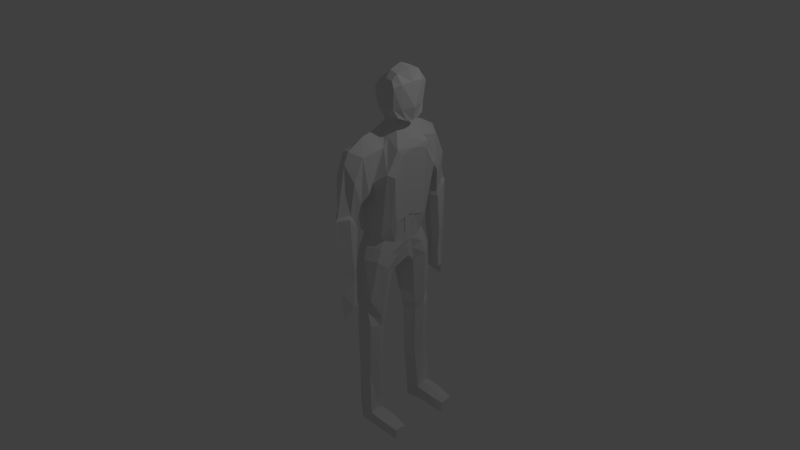 # Source: character2.blend  (saved by Blender 2.72.0; exported with 4.5.12 LTS)
import bpy
from mathutils import Matrix  # noqa: F401  (used for matrix-valued properties, if any)

bpy.ops.wm.read_factory_settings(use_empty=True)
scene = bpy.context.scene
scene.name = 'Scene'

# ---- collections
col_collection_1 = bpy.data.collections.new('Collection 1'); scene.collection.children.link(col_collection_1)

# ---- materials (node trees are filled in below, after node groups)
mat_material = bpy.data.materials.new('Material')
mat_material.alpha_threshold = 0.0
mat_material.use_transparent_shadow = False
mat_material.roughness = 0.5
mat_material.line_color = (0.0, 0.0, 0.0, 1.0)

# ---- material node trees

# ---- world
world_world = bpy.data.worlds.new('World'); scene.world = world_world
world_world.color = (0.05088, 0.05088, 0.05088)
world_world.use_sun_shadow = False
world_world.sun_shadow_jitter_overblur = 0.0
world_world.cycles.sampling_method = 'MANUAL'
world_world.cycles.sample_map_resolution = 256

# ---- cameras
cam_camera = bpy.data.cameras.new('Camera')
cam_camera.clip_end = 100.0
cam_camera.lens = 35.0
cam_camera.sensor_width = 32.0
cam_camera.sensor_height = 18.0
cam_camera.ortho_scale = 7.314
cam_camera.dof.focus_distance = 0.0
cam_camera.dof.aperture_fstop = 128.0

# ---- lights
light_lamp = bpy.data.lights.new('Lamp', 'POINT')
light_lamp.transmission_factor = 0.0
light_lamp.cutoff_distance = 30.0
light_lamp.energy = 100.0
light_lamp.shadow_buffer_clip_start = 1.001
light_lamp.shadow_soft_size = 0.1
light_lamp.shadow_maximum_resolution = 0.006
light_lamp.use_absolute_resolution = True
light_lamp.cycles.use_multiple_importance_sampling = False

# ---- meshes
me_cube = bpy.data.meshes.new('Cube')
me_cube.from_pydata([(0.552, 0.4178, -0.1599), (0.183, 0.4178, -0.1599), (0.552, 0.4163, 1.266), (0.186, 0.4163, 1.266), (0.5403, 0.07836, 1.55), (0.552, 0.3065, 0.09606), (0.186, 0.3065, 0.09606), (0.1489, 0.1698, -0.3371), (0.1918, 0.1208, 1.333), (0.552, 0.1698, -0.3371), (0.5403, 0.2107, 1.396), (0.1518, 0.0551, 0.03843), (0.6415, 0.0551, 0.03843), (0.4742, 0.7236, -0.3158), (0.3003, 0.6923, -0.38), (0.3003, 0.7236, -0.3158), (0.4742, 0.6923, -0.38), (0.1797, 0.576, 1.227), (0.5847, 0.5498, 0.7942), (0.1532, 0.5498, 0.7942), (0.5225, 0.5768, 1.232), (0.4651, 0.7393, 0.5489), (0.2613, 0.7393, 0.5489), (0.2613, 0.668, 0.4105), (0.4651, 0.668, 0.4105), (0.484, 0.5055, -2.579), (0.2792, 0.5055, -2.579), (0.2792, 0.3207, -2.593), (0.484, 0.3207, -2.593), (0.552, 0.4624, 0.9004), (0.186, 0.4624, 0.9004), (0.07429, 0.1023, 1.123), (0.7432, 0.2441, 1.291), (0.4742, 0.7529, -0.6584), (0.2888, 0.7252, -0.6836), (0.4742, 0.6998, -0.677), (0.3743, 0.6793, -0.6576), (0.4947, 0.247, -0.9111), (0.1963, 0.2471, -0.9112), (0.4947, 0.497, -0.6954), (0.1963, 0.497, -0.6955), (0.2446, 0.2712, -1.041), (0.2632, 0.4949, -0.8573), (0.4994, 0.2689, -1.041), (0.4278, 0.4949, -0.8573), (0.2792, 0.3119, -2.38), (0.2792, 0.5301, -2.359), (0.4839, 0.3122, -2.41), (0.484, 0.5304, -2.389), (0.2091, 0.0787, 0.3288), (0.6667, 0.0787, 0.3774), (0.552, 0.3591, 0.1483), (0.186, 0.3591, 0.1483), (0.552, 0.3564, -0.002794), (0.1845, 0.3564, -0.002794), (0.1504, 0.1125, -0.1202), (0.6004, 0.1125, -0.1202), (0.4909, 0.7706, 0.5102), (0.2356, 0.6623, 0.3606), (0.4909, 0.6623, 0.3606), (0.2356, 0.7706, 0.5102), (0.4887, 0.7485, -0.04978), (0.2377, 0.7028, -0.1601), (0.4887, 0.7028, -0.1601), (0.2377, 0.7485, -0.04978), (0.206, 0.7114, 0.9518), (0.5213, 0.7121, 0.9529), (0.2056, 0.6183, 0.6756), (0.5209, 0.6183, 0.6756), (0.381, 0.4881, -0.1599), (0.3824, 0.4606, 1.416), (0.3824, 0.4214, 0.09606), (0.381, 0.04178, -0.3371), (0.3883, 0.1198, 1.538), (0.3822, 0.6717, 1.296), (0.3824, 0.8587, -0.4761), (0.3824, 0.6755, -0.3794), (0.3824, 0.5098, 0.7942), (0.3824, 0.8676, 0.5313), (0.3824, 0.628, 0.4119), (0.3103, 0.4998, -2.591), (0.3103, 0.2822, -2.6), (0.4253, 0.4733, 0.7608), (0.3824, 0.8384, -0.8621), (0.3344, 0.6574, -0.6744), (0.3588, 0.1436, -0.83), (0.3588, 0.4902, -0.695), (0.3576, 0.1556, -1.033), (0.3589, 0.496, -0.8574), (0.3102, 0.2735, -2.353), (0.3103, 0.5047, -2.39), (0.4253, 0.4047, 0.1483), (0.3817, 0.449, -0.002794), (0.3824, 0.9029, 0.4878), (0.3824, 0.6224, 0.3621), (0.3824, 0.8867, -0.1764), (0.3824, 0.6628, -0.1587), (0.3824, 0.5784, 0.677), (0.3825, 0.7375, 1.158), (0.4798, 0.2739, -1.131), (0.4798, 0.5023, -1.062), (0.2713, 0.274, -1.131), (0.2461, 0.5023, -1.062), (0.3579, 0.1765, -1.103), (0.3579, 0.5324, -1.057), (0.9227, 0.5055, -2.579), (0.9227, 0.3207, -2.593), (0.9226, 0.343, -2.458), (0.9226, 0.5006, -2.443), (0.1359, 0.3092, -0.2611), (0.186, 0.2886, 1.293), (0.1388, 0.196, 0.06317), (0.6212, 0.3092, -0.2611), (0.552, 0.2886, 1.293), (0.6212, 0.196, 0.06317), (0.2792, 0.4, -2.587), (0.484, 0.4, -2.587), (0.07429, 0.2528, 1.028), (0.714, 0.3845, 1.022), (0.5701, 0.3543, -0.8185), (0.1963, 0.3543, -0.8186), (0.5524, 0.3672, -0.9623), (0.2526, 0.3672, -0.9624), (0.4839, 0.4059, -2.357), (0.2792, 0.4056, -2.371), (0.2091, 0.232, 0.2652), (0.6444, 0.2704, 0.2934), (0.1373, 0.2501, -0.06982), (0.6212, 0.2501, -0.06982), (0.3824, 0.3051, 1.451), (0.3103, 0.3353, -2.597), (0.532, 0.372, -1.101), (0.1275, 0.372, -1.101), (0.9227, 0.4, -2.587), (0.9253, 0.4062, -2.435), (0.2955, 0.2966, -1.861), (0.2525, 0.501, -1.815), (0.3102, 0.2288, -1.836), (0.3582, 0.5256, -1.823), (0.4448, 0.2966, -1.861), (0.4448, 0.501, -1.815), (0.5097, 0.3843, -1.841), (0.2525, 0.3843, -1.841), (0.7033, 0.5305, -2.407), (0.7033, 0.3124, -2.428), (0.7034, 0.5055, -2.579), (0.7033, 0.3207, -2.593), (0.6594, 0.4061, -2.382), (0.7033, 0.4, -2.587), (0.757, 0.1951, 1.22), (0.6807, 0.0787, 0.3774), (0.767, 0.3113, 0.9725), (0.6807, 0.2204, 0.3447), (0.5403, 0.1009, 1.58), (0.3883, 0.1134, 1.574), (0.545, 0.2225, 2.089), (0.3667, 0.003534, 2.085), (0.4082, 0.1844, 2.057), (0.6964, 0.1846, 1.643), (0.6415, 0.2279, 2.078), (0.5403, 0.2611, 1.988), (0.3835, 0.2456, 1.967), (0.6931, 0.249, 2.001), (0.3854, 0.2134, 1.738), (0.5403, 0.2566, 1.733), (0.6624, 0.2341, 1.751), (0.5403, 0.02087, 1.55), (0.5403, 0.05433, 1.592), (0.5365, 0.1472, 2.169), (0.7257, 0.08501, 1.601), (0.6567, 0.1668, 2.146), (0.7349, 0.1611, 2.039), (0.7204, 0.1611, 1.753), (0.552, -0.4178, -0.1599), (0.183, -0.4178, -0.1599), (0.552, -0.4163, 1.266), (0.186, -0.4163, 1.266), (0.6508, 0.0, -0.1697), (0.1359, 0.0, -0.1697), (0.5403, -0.07836, 1.55), (0.3276, 0.0, 1.55), (0.552, -0.3065, 0.09606), (0.186, -0.3065, 0.09606), (0.6547, 0.0, 0.03843), (0.1388, 0.0, 0.03843), (0.1489, -0.1698, -0.3371), (0.1918, -0.1208, 1.333), (0.552, -0.1698, -0.3371), (0.5403, -0.2107, 1.396), (0.1518, -0.0551, 0.03843), (0.6415, -0.0551, 0.03843), (0.4742, -0.7236, -0.3158), (0.3003, -0.6923, -0.38), (0.3003, -0.7236, -0.3158), (0.4742, -0.6923, -0.38), (0.1797, -0.576, 1.227), (0.5847, -0.5498, 0.7942), (0.1532, -0.5498, 0.7942), (0.5225, -0.5768, 1.232), (0.4651, -0.7393, 0.5489), (0.2613, -0.7393, 0.5489), (0.2613, -0.668, 0.4105), (0.4651, -0.668, 0.4105), (0.484, -0.5055, -2.579), (0.2792, -0.5055, -2.579), (0.2792, -0.3207, -2.593), (0.484, -0.3207, -2.593), (0.552, -0.4624, 0.9004), (0.186, -0.4624, 0.9004), (0.7195, 0.0, 1.374), (0.1027, 0.0, 1.12), (0.07429, -0.1023, 1.123), (0.7432, -0.2441, 1.291), (0.4742, -0.7529, -0.6584), (0.2888, -0.7252, -0.6836), (0.4742, -0.6998, -0.677), (0.3743, -0.6793, -0.6576), (0.4947, -0.247, -0.9111), (0.1963, -0.2471, -0.9112), (0.4947, -0.497, -0.6954), (0.1963, -0.497, -0.6955), (0.2446, -0.2712, -1.041), (0.2632, -0.4949, -0.8573), (0.4994, -0.2689, -1.041), (0.4278, -0.4949, -0.8573), (0.2792, -0.3119, -2.38), (0.2792, -0.5301, -2.359), (0.4839, -0.3122, -2.41), (0.484, -0.5304, -2.389), (0.6667, 0.0, 0.403), (0.2091, 0.0, 0.3274), (0.2091, -0.0787, 0.3288), (0.6667, -0.0787, 0.3774), (0.552, -0.3591, 0.1483), (0.186, -0.3591, 0.1483), (0.6547, 0.0, -0.03652), (0.1373, 0.0, -0.03652), (0.552, -0.3564, -0.002794), (0.1845, -0.3564, -0.002794), (0.1504, -0.1125, -0.1202), (0.6004, -0.1125, -0.1202), (0.4909, -0.7706, 0.5102), (0.2356, -0.6623, 0.3606), (0.4909, -0.6623, 0.3606), (0.2356, -0.7706, 0.5102), (0.4887, -0.7485, -0.04978), (0.2377, -0.7028, -0.1601), (0.4887, -0.7028, -0.1601), (0.2377, -0.7485, -0.04978), (0.206, -0.7114, 0.9518), (0.5213, -0.7121, 0.9529), (0.2056, -0.6183, 0.6756), (0.5209, -0.6183, 0.6756), (0.381, -0.4881, -0.1599), (0.3824, -0.4606, 1.416), (0.3824, -0.4214, 0.09606), (0.381, -0.04178, -0.3371), (0.3883, -0.1198, 1.538), (0.3822, -0.6717, 1.296), (0.3824, -0.8587, -0.4761), (0.3824, -0.6755, -0.3794), (0.3824, -0.5098, 0.7942), (0.3824, -0.8676, 0.5313), (0.3824, -0.628, 0.4119), (0.3103, -0.4998, -2.591), (0.3103, -0.2822, -2.6), (0.4253, -0.4733, 0.7608), (0.3824, -0.8384, -0.8621), (0.3344, -0.6574, -0.6744), (0.3588, -0.1436, -0.83), (0.3588, -0.4902, -0.695), (0.3576, -0.1556, -1.033), (0.3589, -0.496, -0.8574), (0.3102, -0.2735, -2.353), (0.3103, -0.5047, -2.39), (0.4253, -0.4047, 0.1483), (0.3817, -0.449, -0.002794), (0.3824, -0.9029, 0.4878), (0.3824, -0.6224, 0.3621), (0.3824, -0.8867, -0.1764), (0.3824, -0.6628, -0.1587), (0.3824, -0.5784, 0.677), (0.3825, -0.7375, 1.158), (0.4798, -0.2739, -1.131), (0.4798, -0.5023, -1.062), (0.2713, -0.274, -1.131), (0.2461, -0.5023, -1.062), (0.3579, -0.1765, -1.103), (0.3579, -0.5324, -1.057), (0.9227, -0.5055, -2.579), (0.9227, -0.3207, -2.593), (0.9226, -0.343, -2.458), (0.9226, -0.5006, -2.443), (0.1359, -0.3092, -0.2611), (0.186, -0.2886, 1.293), (0.1388, -0.196, 0.06317), (0.6212, -0.3092, -0.2611), (0.552, -0.2886, 1.293), (0.6212, -0.196, 0.06317), (0.2792, -0.4, -2.587), (0.484, -0.4, -2.587), (0.07429, -0.2528, 1.028), (0.714, -0.3845, 1.022), (0.5701, -0.3543, -0.8185), (0.1963, -0.3543, -0.8186), (0.5524, -0.3672, -0.9623), (0.2526, -0.3672, -0.9624), (0.4839, -0.4059, -2.357), (0.2792, -0.4056, -2.371), (0.2091, -0.232, 0.2652), (0.6444, -0.2704, 0.2934), (0.1373, -0.2501, -0.06982), (0.6212, -0.2501, -0.06982), (0.3824, -0.3051, 1.451), (0.3103, -0.3353, -2.597), (0.532, -0.372, -1.101), (0.1275, -0.372, -1.101), (0.9227, -0.4, -2.587), (0.9253, -0.4062, -2.435), (0.2955, -0.2966, -1.861), (0.2525, -0.501, -1.815), (0.3102, -0.2288, -1.836), (0.3582, -0.5256, -1.823), (0.4448, -0.2966, -1.861), (0.4448, -0.501, -1.815), (0.5097, -0.3843, -1.841), (0.2525, -0.3843, -1.841), (0.7033, -0.5305, -2.407), (0.7033, -0.3124, -2.428), (0.7034, -0.5055, -2.579), (0.7033, -0.3207, -2.593), (0.6594, -0.4061, -2.382), (0.7033, -0.4, -2.587), (0.764, 0.0, 1.271), (0.757, -0.1951, 1.22), (0.6807, 0.0, 0.403), (0.6807, -0.0787, 0.3774), (0.767, -0.3113, 0.9725), (0.6807, -0.2204, 0.3447), (0.5403, 0.0, 1.55), (0.5403, -0.1009, 1.58), (0.3276, 0.0, 1.592), (0.3883, -0.1134, 1.574), (0.5403, 0.0, 1.592), (0.545, -0.2225, 2.089), (0.3667, -0.003534, 2.085), (0.4082, -0.1844, 2.057), (0.5403, 0.0, 2.226), (0.6964, -0.1846, 1.643), (0.7333, 0.0, 1.592), (0.6415, -0.2279, 2.078), (0.6937, 0.0, 2.183), (0.3132, 0.0, 2.039), (0.5403, 0.0, 2.039), (0.5403, -0.2611, 1.988), (0.3835, -0.2456, 1.967), (0.7349, 0.0, 2.039), (0.6931, -0.249, 2.001), (0.2934, 0.0, 1.748), (0.3854, -0.2134, 1.738), (0.5403, 0.0, 1.748), (0.5403, -0.2566, 1.733), (0.7721, 0.0, 1.753), (0.6624, -0.2341, 1.751), (0.5403, -0.02087, 1.55), (0.5403, -0.05433, 1.592), (0.5365, -0.1472, 2.169), (0.7257, -0.08501, 1.601), (0.6567, -0.1668, 2.146), (0.7349, -0.1611, 2.039), (0.7204, -0.1611, 1.753)], [], [(117, 110, 3, 30), (92, 69, 1, 54), (7, 72, 178), (82, 30, 19, 77), (32, 10, 4, 209), (127, 111, 6, 54), (91, 71, 6, 52), (56, 12, 183, 235), (210, 180, 8, 31), (89, 45, 27, 81), (129, 110, 8, 73), (118, 113, 10, 32), (236, 184, 11, 55), (128, 114, 12, 56), (30, 3, 17, 19), (70, 2, 20, 74), (95, 61, 13, 75), (61, 63, 16, 13), (67, 65, 22, 23), (96, 62, 14, 76), (62, 64, 15, 14), (97, 67, 23, 79), (66, 68, 24, 21), (98, 66, 21, 78), (2, 29, 18, 20), (130, 81, 27, 115), (147, 144, 107, 134), (124, 46, 26, 115), (90, 48, 25, 80), (125, 117, 30, 52), (76, 14, 36, 84), (230, 210, 31, 49), (126, 118, 151, 152), (83, 84, 36, 34), (75, 13, 33, 83), (14, 15, 34, 36), (13, 16, 35, 33), (72, 7, 38, 85), (112, 9, 37, 119), (109, 1, 40, 120), (69, 0, 39, 86), (85, 38, 41, 87), (119, 37, 43, 121), (120, 40, 42, 122), (86, 39, 44, 88), (137, 135, 45, 89), (141, 139, 47, 123), (142, 136, 46, 124), (138, 140, 48, 90), (111, 125, 52, 6), (126, 152, 150, 50, 12, 114), (184, 230, 49, 11), (29, 51, 91, 52, 30, 82), (71, 92, 54, 6), (109, 127, 54, 1), (9, 56, 235, 177), (178, 236, 55, 7), (112, 128, 56, 9), (78, 21, 57, 93), (21, 24, 59, 57), (79, 23, 58, 94), (23, 22, 60, 58), (93, 57, 61, 95), (57, 59, 63, 61), (94, 58, 62, 96), (58, 60, 64, 62), (19, 17, 65, 67), (77, 19, 67, 97), (20, 18, 68, 66), (74, 20, 66, 98), (53, 0, 69, 92), (177, 72, 9), (29, 82, 77, 18), (51, 5, 71, 91), (47, 89, 81, 28), (113, 129, 73, 10), (3, 70, 74, 17), (64, 95, 75, 15), (63, 96, 76, 16), (68, 97, 79, 24), (65, 98, 78, 22), (116, 28, 81, 130), (46, 90, 80, 26), (16, 76, 84, 35), (33, 35, 84, 83), (15, 75, 83, 34), (9, 72, 85, 37), (1, 69, 86, 40), (37, 85, 87, 43), (40, 86, 88, 42), (139, 137, 89, 47), (136, 138, 90, 46), (5, 53, 92, 71), (22, 78, 93, 60), (24, 79, 94, 59), (60, 93, 95, 64), (59, 94, 96, 63), (18, 77, 97, 68), (17, 74, 98, 65), (177, 178, 72), (87, 41, 101, 103), (121, 43, 99, 131), (122, 42, 102, 132), (88, 44, 100, 104), (43, 87, 103, 99), (42, 88, 104, 102), (134, 107, 106, 133), (145, 143, 108, 105), (144, 146, 106, 107), (148, 145, 105, 133), (31, 8, 110, 117), (55, 11, 111, 127), (70, 3, 110, 129), (29, 2, 113, 118), (53, 5, 114, 128), (80, 130, 115, 26), (143, 147, 134, 108), (45, 124, 115, 27), (49, 31, 117, 125), (51, 29, 118, 126), (0, 112, 119, 39), (7, 109, 120, 38), (39, 119, 121, 44), (38, 120, 122, 41), (140, 141, 123, 48), (135, 142, 124, 45), (11, 49, 125, 111), (5, 51, 126, 114), (7, 55, 127, 109), (0, 53, 128, 112), (2, 70, 129, 113), (25, 116, 130, 80), (44, 121, 131, 100), (41, 122, 132, 101), (108, 134, 133, 105), (146, 148, 133, 106), (103, 101, 135, 137), (131, 99, 139, 141), (132, 102, 136, 142), (104, 100, 140, 138), (99, 103, 137, 139), (102, 104, 138, 136), (100, 131, 141, 140), (101, 132, 142, 135), (10, 73, 4), (8, 180, 73), (123, 47, 144, 147), (25, 48, 143, 145), (47, 28, 146, 144), (116, 25, 145, 148), (48, 123, 147, 143), (28, 116, 148, 146), (150, 149, 333, 335), (152, 151, 149, 150), (118, 32, 149, 151), (32, 209, 333, 149), (50, 150, 335, 229, 183, 12), (209, 4, 166, 339), (166, 4, 153, 167), (160, 155, 159, 162), (352, 353, 347, 156), (73, 180, 341, 154), (4, 73, 154, 153), (157, 347, 168, 155), (157, 156, 347), (161, 352, 156, 157), (160, 161, 157, 155), (171, 162, 159, 170), (168, 347, 351, 170), (167, 153, 158, 169), (164, 160, 162, 165), (163, 358, 352, 161), (164, 163, 161, 160), (172, 165, 162, 171), (153, 164, 165, 158), (154, 341, 358, 163), (153, 154, 163, 164), (169, 158, 165, 172), (339, 166, 167, 343), (356, 171, 170, 351), (155, 168, 170, 159), (343, 167, 169, 349), (362, 172, 171, 356), (349, 169, 172, 362), (301, 208, 176, 294), (276, 238, 174, 253), (185, 178, 256), (266, 261, 197, 208), (212, 209, 179, 188), (311, 238, 182, 295), (275, 234, 182, 255), (240, 235, 183, 190), (210, 211, 186, 180), (273, 265, 205, 225), (313, 257, 186, 294), (302, 212, 188, 297), (236, 239, 189, 184), (312, 240, 190, 298), (208, 197, 195, 176), (254, 258, 198, 175), (279, 259, 191, 245), (245, 191, 194, 247), (251, 201, 200, 249), (280, 260, 192, 246), (246, 192, 193, 248), (281, 263, 201, 251), (250, 199, 202, 252), (282, 262, 199, 250), (175, 198, 196, 207), (314, 299, 205, 265), (331, 318, 291, 328), (308, 299, 204, 226), (274, 264, 203, 228), (309, 234, 208, 301), (260, 268, 216, 192), (230, 231, 211, 210), (310, 338, 337, 302), (267, 214, 216, 268), (259, 267, 213, 191), (192, 216, 214, 193), (191, 213, 215, 194), (256, 269, 218, 185), (296, 303, 217, 187), (293, 304, 220, 174), (253, 270, 219, 173), (269, 271, 221, 218), (303, 305, 223, 217), (304, 306, 222, 220), (270, 272, 224, 219), (321, 273, 225, 319), (325, 307, 227, 323), (326, 308, 226, 320), (322, 274, 228, 324), (295, 182, 234, 309), (310, 298, 190, 232, 336, 338), (184, 189, 231, 230), (207, 266, 208, 234, 275, 233), (255, 182, 238, 276), (293, 174, 238, 311), (187, 177, 235, 240), (178, 185, 239, 236), (296, 187, 240, 312), (262, 277, 241, 199), (199, 241, 243, 202), (263, 278, 242, 201), (201, 242, 244, 200), (277, 279, 245, 241), (241, 245, 247, 243), (278, 280, 246, 242), (242, 246, 248, 244), (197, 251, 249, 195), (261, 281, 251, 197), (198, 250, 252, 196), (258, 282, 250, 198), (237, 276, 253, 173), (177, 187, 256), (207, 196, 261, 266), (233, 275, 255, 181), (227, 206, 265, 273), (297, 188, 257, 313), (176, 195, 258, 254), (248, 193, 259, 279), (247, 194, 260, 280), (252, 202, 263, 281), (249, 200, 262, 282), (300, 314, 265, 206), (226, 204, 264, 274), (194, 215, 268, 260), (213, 267, 268, 215), (193, 214, 267, 259), (187, 217, 269, 256), (174, 220, 270, 253), (217, 223, 271, 269), (220, 222, 272, 270), (323, 227, 273, 321), (320, 226, 274, 322), (181, 255, 276, 237), (200, 244, 277, 262), (202, 243, 278, 263), (244, 248, 279, 277), (243, 247, 280, 278), (196, 252, 281, 261), (195, 249, 282, 258), (177, 256, 178), (271, 287, 285, 221), (305, 315, 283, 223), (306, 316, 286, 222), (272, 288, 284, 224), (223, 283, 287, 271), (222, 286, 288, 272), (318, 317, 290, 291), (329, 289, 292, 327), (328, 291, 290, 330), (332, 317, 289, 329), (211, 301, 294, 186), (239, 311, 295, 189), (254, 313, 294, 176), (207, 302, 297, 175), (237, 312, 298, 181), (264, 204, 299, 314), (327, 292, 318, 331), (225, 205, 299, 308), (231, 309, 301, 211), (233, 310, 302, 207), (173, 219, 303, 296), (185, 218, 304, 293), (219, 224, 305, 303), (218, 221, 306, 304), (324, 228, 307, 325), (319, 225, 308, 326), (189, 295, 309, 231), (181, 298, 310, 233), (185, 293, 311, 239), (173, 296, 312, 237), (175, 297, 313, 254), (203, 264, 314, 300), (224, 284, 315, 305), (221, 285, 316, 306), (292, 289, 317, 318), (330, 290, 317, 332), (287, 321, 319, 285), (315, 325, 323, 283), (316, 326, 320, 286), (288, 322, 324, 284), (283, 323, 321, 287), (286, 320, 322, 288), (284, 324, 325, 315), (285, 319, 326, 316), (188, 179, 257), (186, 257, 180), (307, 331, 328, 227), (203, 329, 327, 228), (227, 328, 330, 206), (300, 332, 329, 203), (228, 327, 331, 307), (206, 330, 332, 300), (336, 335, 333, 334), (338, 336, 334, 337), (209, 333, 335, 229), (302, 337, 334, 212), (212, 334, 333, 209), (232, 190, 183, 229, 335, 336), (209, 339, 364, 179), (364, 365, 340, 179), (180, 341, 343, 339), (354, 357, 350, 344), (352, 345, 347, 353), (257, 342, 341, 180), (179, 340, 342, 257), (346, 344, 366, 347), (346, 347, 345), (355, 346, 345, 352), (354, 344, 346, 355), (369, 368, 350, 357), (360, 362, 349, 343), (366, 368, 351, 347), (365, 367, 348, 340), (361, 363, 357, 354), (358, 352, 353, 360), (359, 355, 352, 358), (361, 354, 355, 359), (370, 369, 357, 363), (347, 351, 356, 353), (353, 356, 362, 360), (340, 348, 363, 361), (341, 358, 360, 343), (342, 359, 358, 341), (340, 361, 359, 342), (367, 370, 363, 348), (339, 343, 365, 364), (356, 351, 368, 369), (344, 350, 368, 366), (343, 349, 367, 365), (362, 356, 369, 370), (349, 362, 370, 367)])
me_cube.materials.append(mat_material)
me_cube.use_remesh_preserve_volume = False
me_cube.use_remesh_preserve_attributes = False
me_cube.use_mirror_vertex_groups = False
me_cube.update()

# ---- objects
ob_lamp = bpy.data.objects.new('Lamp', light_lamp)
ob_camera = bpy.data.objects.new('Camera', cam_camera)
ob_cube = bpy.data.objects.new('Cube', me_cube)

# ---- transforms, parenting, visibility, modifiers, constraints
ob_lamp.location = (4.076, 1.005, 5.904)
ob_lamp.rotation_euler = (0.6503, 0.05522, 1.866)
ob_lamp.lock_rotations_4d = False
ob_lamp.empty_display_type = 'ARROWS'
ob_lamp.color = (0.0, 0.0, 0.0, 0.0)
ob_lamp.lineart.crease_threshold = 0.0
ob_camera.location = (7.481, -6.508, 5.344)
ob_camera.rotation_euler = (1.109, 0.01082, 0.8149)
ob_camera.lock_rotations_4d = False
ob_camera.empty_display_type = 'ARROWS'
ob_camera.color = (0.0, 0.0, 0.0, 0.0)
ob_camera.display_type = 'WIRE'
ob_camera.lineart.crease_threshold = 0.0
ob_cube.parent = None
ob_cube.matrix_parent_inverse = Matrix(((1.0, 0.0, 0.0, -0.47), (0.0, 1.0, 0.0, 0.02036), (0.0, 0.0, 1.0, -0.3789), (0.0, 0.0, 0.0, 1.0)))
ob_cube.location = (0.0, 0.0, 0.4103)
ob_cube.lock_rotations_4d = False
ob_cube.empty_display_type = 'ARROWS'
ob_cube.lineart.crease_threshold = 0.0
_vg = ob_cube.vertex_groups.new(name='Stomach')
for _i, _w in zip([0, 1, 5, 6, 7, 9, 11, 12, 18, 29, 30, 49, 50, 51, 52, 53, 54, 55, 56, 69, 71, 72, 77, 82, 91, 92, 109, 111, 112, 114, 117, 118, 125, 126, 127, 128, 150, 151, 152, 173, 174, 177, 178, 181, 182, 183, 184, 185, 187, 189, 190, 196, 207, 208, 210, 229, 230, 231, 232, 233, 234, 235, 236, 237, 238, 239, 240, 253, 255, 256, 261, 266, 275, 276, 293, 295, 296, 298, 301, 302, 309, 310, 311, 312, 335, 336, 337, 338], [0.06224, 0.08236, 0.6624, 0.6723, 0.08371, 0.06161, 0.8272, 0.8364, 0.0001782, 0.05494, 0.05345, 0.9392, 0.8006, 0.7726, 0.7853, 0.2909, 0.312, 0.5935, 0.5936, 0.05008, 0.4823, 0.09478, 0.05721, 0.1156, 0.6849, 0.2184, 0.07072, 0.7248, 0.05872, 0.7215, 0.05592, 0.06221, 0.8589, 0.7687, 0.3343, 0.3119, 0.7859, 0.1414, 0.76, 0.06491, 0.07655, 0.5632, 0.5381, 0.6458, 0.6408, 0.858, 0.8283, 0.0649, 0.05596, 0.8046, 0.8304, 0.001358, 0.05739, 0.05188, 0.0004894, 0.7942, 0.9494, 0.9273, 0.788, 0.751, 0.7565, 0.8069, 0.7337, 0.2884, 0.2874, 0.3405, 0.5803, 0.05272, 0.4745, 0.08457, 0.05794, 0.1245, 0.6736, 0.2188, 0.05765, 0.6824, 0.05871, 0.7174, 0.05847, 0.06564, 0.8321, 0.7469, 0.2623, 0.3073, 0.79, 0.7777, 0.1431, 0.7436]): _vg.add([_i], _w, 'REPLACE')
_vg = ob_cube.vertex_groups.new(name='Chest')
for _i, _w in zip([2, 3, 4, 8, 10, 17, 18, 19, 20, 29, 30, 31, 32, 50, 70, 73, 77, 82, 110, 113, 117, 118, 126, 129, 149, 150, 151, 152, 153, 154, 163, 166, 167, 175, 176, 179, 180, 186, 188, 195, 196, 197, 198, 207, 208, 209, 210, 211, 212, 229, 232, 254, 257, 261, 266, 294, 297, 301, 302, 310, 313, 333, 334, 335, 336, 337, 338, 339, 340, 341, 342, 359, 364, 365], [0.2129, 0.137, 0.1169, 0.6568, 0.629, 0.0276, 0.09521, 0.05295, 0.02779, 0.248, 0.1449, 0.7855, 0.7995, 0.07372, 0.07882, 0.6552, 0.1568, 0.3117, 0.3207, 0.5445, 0.6219, 0.5712, 0.06304, 0.3189, 0.8164, 0.08186, 0.6062, 0.08485, 0.05122, 0.2297, 0.0185, 0.07322, 0.009025, 0.1836, 0.1197, 0.1293, 0.1511, 0.6223, 0.5754, 0.01793, 0.07402, 0.034, 0.01759, 0.2026, 0.1199, 0.8273, 0.8222, 0.7695, 0.7664, 0.07828, 0.07429, 0.06246, 0.5681, 0.09456, 0.1942, 0.2927, 0.4955, 0.5901, 0.5308, 0.05933, 0.2747, 0.8256, 0.7916, 0.08102, 0.08076, 0.5739, 0.08055, 0.06661, 0.06617, 0.07151, 0.2413, 0.03269, 0.07865, 0.0308]): _vg.add([_i], _w, 'REPLACE')
_vg = ob_cube.vertex_groups.new(name='Head')
for _i, _w in zip([2, 4, 8, 10, 32, 73, 110, 113, 129, 149, 153, 154, 155, 156, 157, 158, 159, 160, 161, 162, 163, 164, 165, 166, 167, 168, 169, 170, 171, 172, 175, 179, 180, 186, 188, 209, 212, 257, 294, 297, 313, 333, 334, 339, 340, 341, 342, 343, 344, 345, 346, 347, 348, 349, 350, 351, 352, 353, 354, 355, 356, 357, 358, 359, 360, 361, 362, 363, 364, 365, 366, 367, 368, 369, 370], [0.01276, 0.866, 0.1521, 0.1891, 0.05425, 0.2924, 0.05417, 0.09287, 0.09891, 0.04014, 0.9423, 0.7512, 0.9982, 0.9982, 0.9964, 0.984, 0.9986, 0.9962, 0.9917, 0.9981, 0.9627, 0.9843, 0.9913, 0.9188, 0.9669, 0.9989, 0.9872, 0.9992, 0.9989, 0.9942, 0.01729, 0.8461, 0.8195, 0.1665, 0.2104, 0.183, 0.06387, 0.3582, 0.05834, 0.1036, 0.1137, 0.09959, 0.04962, 0.9259, 0.9224, 0.9165, 0.7268, 0.974, 0.997, 0.9981, 0.9949, 0.9989, 0.9784, 0.9883, 0.9977, 0.9995, 0.9979, 0.9996, 0.994, 0.9886, 0.9994, 0.9969, 0.9782, 0.9531, 0.9951, 0.9775, 0.9956, 0.9873, 0.9114, 0.9533, 0.9982, 0.9841, 0.9987, 0.9982, 0.9918]): _vg.add([_i], _w, 'REPLACE')
_vg = ob_cube.vertex_groups.new(name='UpperArm.L')
for _i, _w in zip([2, 3, 5, 8, 10, 17, 18, 19, 20, 21, 22, 23, 24, 29, 30, 31, 32, 50, 51, 57, 58, 59, 60, 61, 64, 65, 66, 67, 68, 70, 71, 73, 74, 77, 78, 79, 82, 91, 93, 94, 97, 98, 110, 113, 117, 118, 125, 126, 129, 149, 150, 151, 152, 209, 210, 211, 229, 333, 335], [0.7434, 0.8332, 0.004105, 0.1623, 0.1794, 0.951, 0.8615, 0.9212, 0.9558, 0.9679, 0.9694, 0.7114, 0.7593, 0.6778, 0.7926, 0.1481, 0.1316, 0.02687, 0.04175, 0.9075, 0.3629, 0.421, 0.9298, 0.06386, 0.02414, 0.9881, 1.003, 0.9699, 0.9301, 0.8984, 0.006221, 0.05046, 0.9847, 0.7664, 0.9878, 0.7258, 0.5395, 0.04124, 0.9703, 0.3072, 0.9505, 0.9966, 0.6051, 0.3489, 0.298, 0.3507, 0.05928, 0.05837, 0.5755, 0.1139, 0.03475, 0.215, 0.06496, 0.01236, 0.08045, 0.04159, 0.01282, 0.02317, 0.01393]): _vg.add([_i], _w, 'REPLACE')
_vg = ob_cube.vertex_groups.new(name='LowerArm.L')
for _i, _w in zip([13, 14, 15, 16, 21, 22, 23, 24, 33, 34, 35, 36, 57, 58, 59, 60, 61, 62, 63, 64, 68, 75, 76, 79, 83, 84, 93, 94, 95, 96], [1.002, 1.0, 0.9994, 1.014, 0.01075, 0.006622, 0.2873, 0.2358, 1.001, 1.0, 1.004, 1.001, 0.09189, 0.6365, 0.5773, 0.0696, 0.9361, 1.0, 1.027, 0.9629, 0.0252, 1.001, 1.003, 0.271, 1.001, 1.001, 0.009061, 0.6916, 1.002, 0.9998]): _vg.add([_i], _w, 'REPLACE')
_vg = ob_cube.vertex_groups.new(name='Thigh.L')
for _i, _w in zip([0, 1, 5, 6, 7, 9, 11, 12, 37, 38, 39, 40, 41, 42, 43, 44, 50, 51, 52, 53, 54, 55, 56, 69, 71, 72, 82, 85, 86, 87, 88, 91, 92, 99, 100, 101, 102, 103, 104, 109, 111, 112, 114, 119, 120, 121, 122, 125, 126, 127, 128, 131, 132, 136, 137, 150, 152, 177, 178, 183, 184, 189, 190, 229, 232, 235, 236, 239, 240, 256, 335, 336], [0.9321, 0.9093, 0.2958, 0.2916, 0.891, 0.9187, 0.09691, 0.1032, 0.9989, 0.998, 0.9945, 0.9897, 0.9885, 0.9947, 0.9965, 0.9975, 0.03841, 0.1719, 0.172, 0.6892, 0.6657, 0.3149, 0.361, 0.9452, 0.4737, 0.866, 0.002505, 0.9908, 0.9953, 0.9947, 0.9965, 0.2476, 0.7625, 0.9864, 0.9914, 0.9672, 0.9777, 0.9906, 0.9824, 0.9171, 0.229, 0.933, 0.2305, 0.9969, 0.9927, 0.9979, 0.9932, 0.06689, 0.094, 0.6307, 0.6655, 0.9905, 0.9657, 0.0002451, 0.001832, 0.04041, 0.0677, 0.2152, 0.2055, 0.06019, 0.06695, 0.04421, 0.03272, 0.02042, 0.004978, 0.08953, 0.1034, 0.06957, 0.02755, 0.0124, 0.02116, 0.005714]): _vg.add([_i], _w, 'REPLACE')
_vg = ob_cube.vertex_groups.new(name='Calf.L')
for _i, _w in zip([25, 26, 27, 28, 45, 46, 47, 48, 80, 81, 89, 90, 101, 115, 116, 123, 124, 130, 132, 135, 136, 137, 138, 139, 140, 141, 142, 147], [0.04955, 0.2042, 0.1709, 0.04352, 0.8778, 0.8815, 0.1972, 0.231, 0.1619, 0.1434, 0.8574, 0.807, 0.01539, 0.1735, 0.01087, 0.8166, 0.9304, 0.1279, 0.0183, 0.989, 0.9739, 0.972, 0.9846, 0.9924, 0.9868, 0.9969, 0.9813, 0.04135]): _vg.add([_i], _w, 'REPLACE')
_vg = ob_cube.vertex_groups.new(name='Foot.L')
for _i, _w in zip([25, 26, 27, 28, 45, 46, 47, 48, 80, 81, 89, 90, 105, 106, 107, 108, 115, 116, 123, 124, 130, 133, 134, 143, 144, 145, 146, 147, 148], [0.9502, 0.7958, 0.8291, 0.9532, 0.1225, 0.1177, 0.8028, 0.7689, 0.8381, 0.8566, 0.1421, 0.1929, 0.999, 0.9996, 1.0, 0.9984, 0.8265, 0.9696, 0.1832, 0.06934, 0.8721, 0.9995, 0.9991, 0.9817, 0.998, 0.9941, 0.9968, 0.9543, 0.997]): _vg.add([_i], _w, 'REPLACE')
_vg = ob_cube.vertex_groups.new(name='UpperArm.R')
for _i, _w in zip([31, 50, 150, 175, 176, 179, 181, 186, 188, 195, 196, 197, 198, 199, 200, 201, 202, 207, 208, 209, 210, 211, 212, 229, 232, 233, 234, 241, 242, 243, 244, 245, 248, 249, 250, 251, 252, 254, 255, 257, 258, 261, 262, 263, 266, 275, 277, 278, 281, 282, 294, 297, 301, 302, 309, 310, 313, 333, 334, 335, 336, 337, 338, 342], [0.04844, 0.001136, 0.004781, 0.7703, 0.8506, 0.002665, 0.0192, 0.1828, 0.2114, 0.9558, 0.8832, 0.9341, 0.9603, 0.9707, 0.9715, 0.7192, 0.7659, 0.721, 0.8189, 0.0234, 0.08908, 0.1653, 0.1549, 0.0256, 0.04457, 0.05785, 0.02361, 0.904, 0.3454, 0.4021, 0.9284, 0.05848, 0.01559, 0.9893, 1.006, 0.9755, 0.9398, 0.9143, 0.023, 0.07158, 0.985, 0.8241, 0.985, 0.74, 0.6357, 0.05808, 0.9645, 0.2822, 0.9652, 0.9971, 0.6297, 0.3863, 0.3269, 0.387, 0.07167, 0.07217, 0.605, 0.0358, 0.1338, 0.0269, 0.05153, 0.2431, 0.07811, 0.011]): _vg.add([_i], _w, 'REPLACE')
_vg = ob_cube.vertex_groups.new(name='LowerArm.R')
for _i, _w in zip([191, 192, 193, 194, 199, 200, 201, 202, 213, 214, 215, 216, 241, 242, 243, 244, 245, 246, 247, 248, 252, 259, 260, 263, 267, 268, 277, 278, 279, 280], [1.002, 1.0, 0.9997, 1.013, 0.005979, 0.003769, 0.28, 0.2307, 1.001, 1.0, 1.003, 1.0, 0.09549, 0.6543, 0.5968, 0.0712, 0.9415, 1.001, 1.029, 0.9672, 0.01966, 1.001, 1.002, 0.258, 1.001, 1.001, 0.02069, 0.7171, 1.003, 1.001]): _vg.add([_i], _w, 'REPLACE')
_vg = ob_cube.vertex_groups.new(name='Thigh.R')
for _i, _w in zip([11, 12, 50, 55, 56, 72, 111, 127, 150, 173, 174, 177, 178, 181, 182, 183, 184, 185, 187, 189, 190, 217, 218, 219, 220, 221, 222, 223, 224, 229, 232, 233, 234, 235, 236, 237, 238, 239, 240, 253, 255, 256, 266, 269, 270, 271, 272, 275, 276, 283, 284, 285, 286, 287, 288, 293, 295, 296, 298, 303, 304, 305, 306, 309, 310, 311, 312, 315, 316, 320, 335, 336, 338], [0.06638, 0.03408, 0.01033, 0.08811, 0.02939, 0.02747, 0.00701, 0.006857, 0.0125, 0.9289, 0.9155, 0.218, 0.255, 0.3093, 0.3216, 0.06381, 0.09589, 0.9151, 0.9262, 0.1378, 0.1086, 0.9994, 0.9984, 0.9938, 0.9909, 0.989, 0.9946, 0.9975, 0.9969, 0.03072, 0.05381, 0.1894, 0.1965, 0.09417, 0.1573, 0.6902, 0.6905, 0.586, 0.3748, 0.942, 0.4768, 0.8838, 0.02714, 0.9927, 0.9949, 0.9957, 0.9959, 0.2515, 0.7598, 0.9891, 0.9902, 0.9684, 0.9765, 0.9921, 0.9808, 0.9321, 0.2753, 0.9332, 0.2344, 0.9969, 0.9939, 0.9978, 0.9931, 0.08489, 0.107, 0.7078, 0.6699, 0.9901, 0.9655, 0.002962, 0.03171, 0.05298, 0.0782]): _vg.add([_i], _w, 'REPLACE')
_vg = ob_cube.vertex_groups.new(name='Calf.R')
for _i, _w in zip([203, 204, 205, 206, 225, 226, 227, 228, 264, 265, 273, 274, 285, 299, 300, 307, 308, 314, 316, 319, 320, 321, 322, 323, 324, 325, 326, 331], [0.05576, 0.2089, 0.166, 0.03008, 0.8852, 0.875, 0.1635, 0.2561, 0.1668, 0.1367, 0.8648, 0.8011, 0.01296, 0.1727, 0.009169, 0.8057, 0.9297, 0.1227, 0.01879, 0.9903, 0.9723, 0.9739, 0.9821, 0.9943, 0.9839, 0.997, 0.981, 0.04386]): _vg.add([_i], _w, 'REPLACE')
_vg = ob_cube.vertex_groups.new(name='Foot.R')
for _i, _w in zip([203, 204, 205, 206, 225, 226, 227, 228, 264, 265, 273, 274, 289, 290, 291, 292, 299, 300, 307, 308, 314, 317, 318, 327, 328, 329, 330, 331, 332], [0.9442, 0.791, 0.9449, 0.9998, 0.1152, 0.1241, 0.8541, 0.7441, 0.8332, 0.9289, 0.1347, 0.1987, 1.0, 1.0, 1.0, 0.9989, 0.8273, 0.9704, 0.1952, 0.07005, 0.8773, 1.0, 0.9996, 0.9789, 0.9997, 0.9927, 1.0, 0.9558, 0.9969]): _vg.add([_i], _w, 'REPLACE')
_m = ob_cube.modifiers.new('Armature', 'ARMATURE')

# ---- collection membership
col_collection_1.objects.link(ob_lamp)
col_collection_1.objects.link(ob_camera)
col_collection_1.objects.link(ob_cube)

# ---- scene / render settings (as saved in the file)
scene.camera = ob_camera
scene.frame_start = 1; scene.frame_end = 250; scene.frame_set(64)
scene.render.engine = 'BLENDER_EEVEE_NEXT'
scene.render.resolution_percentage = 50
scene.render.dither_intensity = 0.0
scene.cycles.use_denoising = False
scene.cycles.samples = 10
scene.cycles.sampling_pattern = 'TABULATED_SOBOL'
scene.cycles.light_sampling_threshold = 0.0
scene.cycles.use_adaptive_sampling = False
scene.cycles.use_light_tree = False
scene.cycles.blur_glossy = 0.0
scene.cycles.pixel_filter_type = 'GAUSSIAN'
scene.cycles.sample_clamp_indirect = 0.0
scene.view_settings.view_transform = 'Standard'
bpy.context.view_layer.update()

